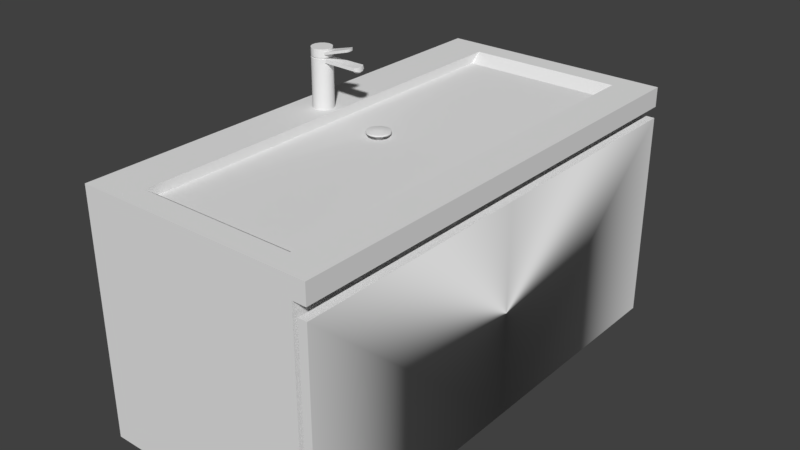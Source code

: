 # Source: Bathroom_Sink.blend  (saved by Blender 2.79.0; exported with 4.5.12 LTS)
import bpy
from mathutils import Matrix  # noqa: F401  (used for matrix-valued properties, if any)

bpy.ops.wm.read_factory_settings(use_empty=True)
scene = bpy.context.scene
scene.name = 'Scene'

# ---- collections
col_collection_1 = bpy.data.collections.new('Collection 1'); scene.collection.children.link(col_collection_1)

# ---- materials (node trees are filled in below, after node groups)
mat_material = bpy.data.materials.new('Material')
mat_material.alpha_threshold = 0.0
mat_material.use_transparent_shadow = False
mat_material.roughness = 0.5
mat_material.line_color = (0.0, 0.0, 0.0, 1.0)

# ---- node groups
ng_auto_smooth = bpy.data.node_groups.new('Auto Smooth', 'GeometryNodeTree')
_s = ng_auto_smooth.interface.new_socket(name='Geometry', in_out='OUTPUT', socket_type='NodeSocketGeometry')
_s = ng_auto_smooth.interface.new_socket(name='Geometry', in_out='INPUT', socket_type='NodeSocketGeometry')
_s = ng_auto_smooth.interface.new_socket(name='Angle', in_out='INPUT', socket_type='NodeSocketFloat')
_s.subtype = 'ANGLE'
_s.min_value = 0.0
_s.max_value = 3.142
ng_auto_smooth.is_modifier = True
_N = ng_auto_smooth.nodes; _L = ng_auto_smooth.links
n0 = _N.new('NodeGroupOutput'); n0.name = 'Group Output'; n0.location = (480, -100)
n1 = _N.new('NodeGroupInput'); n1.name = 'Group Input'; n1.location = (-420, -300)
n2 = _N.new('NodeGroupInput'); n2.name = 'Group Input.001'; n2.location = (-60, -100)
n3 = _N.new('GeometryNodeSetShadeSmooth'); n3.name = 'Set Shade Smooth'; n3.location = (120, -100)
n3.domain = 'EDGE'
n4 = _N.new('GeometryNodeSetShadeSmooth'); n4.name = 'Set Shade Smooth.001'; n4.location = (300, -100)
n5 = _N.new('GeometryNodeInputMeshEdgeAngle'); n5.name = 'Edge Angle'; n5.location = (-420, -220)
n6 = _N.new('GeometryNodeInputEdgeSmooth'); n6.name = 'Is Edge Smooth'; n6.location = (-60, -160)
n7 = _N.new('GeometryNodeInputShadeSmooth'); n7.name = 'Is Face Smooth'; n7.location = (-240, -340)
n8 = _N.new('FunctionNodeBooleanMath'); n8.name = 'Boolean Math'; n8.location = (-60, -220)
n9 = _N.new('FunctionNodeCompare'); n9.name = 'Compare'; n9.location = (-240, -180)
n9.operation = 'LESS_EQUAL'
_L.new(n5.outputs[0], n9.inputs[0])
_L.new(n4.outputs[0], n0.inputs[0])
_L.new(n1.outputs[1], n9.inputs[1])
_L.new(n9.outputs[0], n8.inputs[0])
_L.new(n7.outputs[0], n8.inputs[1])
_L.new(n2.outputs[0], n3.inputs[0])
_L.new(n6.outputs[0], n3.inputs[1])
_L.new(n3.outputs[0], n4.inputs[0])
_L.new(n8.outputs[0], n3.inputs[2])
n0.is_active_output = True

# ---- material node trees

# ---- world
world_world = bpy.data.worlds.new('World'); scene.world = world_world
world_world.color = (0.05088, 0.05088, 0.05088)
world_world.use_sun_shadow = False
world_world.sun_shadow_jitter_overblur = 0.0
world_world.cycles.sampling_method = 'MANUAL'

# ---- meshes
me_cylinder = bpy.data.meshes.new('Cylinder')
me_cylinder.from_pydata([(0.1401, -0.02685, -0.01952), (0.1404, -0.03735, -0.004722), (0.1474, -0.02825, -0.01952), (0.1531, -0.0327, -0.01952), (0.1571, -0.03933, -0.01952), (0.1574, -0.04682, -0.01952), (0.1542, -0.05369, -0.01952), (0.1485, -0.05857, -0.01952), (0.1413, -0.06051, -0.01952), (0.1339, -0.05911, -0.01952), (0.1279, -0.05465, -0.01952), (0.1244, -0.04803, -0.01952), (0.1241, -0.04054, -0.01952), (0.1271, -0.03367, -0.01952), (0.1328, -0.02878, -0.01952), (0.03144, -0.04347, 0.0034), (0.03033, -0.02648, 0.08313), (0.03033, -0.02648, 0.0034), (0.03033, -0.02648, 0.07594), (0.03776, -0.02789, 0.0034), (0.03776, -0.02789, 0.07594), (0.04385, -0.03239, 0.0034), (0.04385, -0.03239, 0.07594), (0.04738, -0.03908, 0.0034), (0.04738, -0.03908, 0.07594), (0.04766, -0.04664, 0.0034), (0.04766, -0.04664, 0.07594), (0.04463, -0.05357, 0.0034), (0.04463, -0.05357, 0.07594), (0.03889, -0.0585, 0.0034), (0.03889, -0.0585, 0.07594), (0.03158, -0.06045, 0.0034), (0.03158, -0.06045, 0.07594), (0.02415, -0.05904, 0.0034), (0.02415, -0.05904, 0.07594), (0.01807, -0.05455, 0.0034), (0.01807, -0.05455, 0.07594), (0.01453, -0.04785, 0.0034), (0.01453, -0.04785, 0.07594), (0.01426, -0.04029, 0.0034), (0.01426, -0.04029, 0.07594), (0.01729, -0.03336, 0.0034), (0.01729, -0.03336, 0.07594), (0.02302, -0.02843, 0.0034), (0.02302, -0.02843, 0.07594), (0.03033, -0.02648, 0.07711), (0.1068, -0.03908, 0.08209), (0.03776, -0.02789, 0.07711), (0.04385, -0.03239, 0.07711), (0.04435, -0.03908, 0.07711), (0.04463, -0.04664, 0.07711), (0.04463, -0.05357, 0.07711), (0.03889, -0.0585, 0.07711), (0.03158, -0.06045, 0.07711), (0.02415, -0.05904, 0.07711), (0.01807, -0.05455, 0.07711), (0.01453, -0.04785, 0.07711), (0.01426, -0.04029, 0.07711), (0.01729, -0.03336, 0.07711), (0.02302, -0.02843, 0.07711), (0.03033, -0.02664, 0.085), (0.03776, -0.02789, 0.08313), (0.04385, -0.03239, 0.08209), (0.04435, -0.03908, 0.08209), (0.04463, -0.04664, 0.08209), (0.04463, -0.05357, 0.08209), (0.03889, -0.0585, 0.08313), (0.03158, -0.06045, 0.08313), (0.02415, -0.05904, 0.08313), (0.01807, -0.05455, 0.08313), (0.01453, -0.04785, 0.08313), (0.01426, -0.04029, 0.08313), (0.01729, -0.03336, 0.08313), (0.02302, -0.02843, 0.08313), (0.1068, -0.03908, 0.07493), (0.1037, -0.03239, 0.07711), (0.1071, -0.04664, 0.07493), (0.1024, -0.03286, 0.08209), (0.1045, -0.05357, 0.07711), (0.1032, -0.05309, 0.08209), (0.1071, -0.04664, 0.08209), (0.04668, -0.03908, 0.07493), (0.0462, -0.03292, 0.07711), (0.04749, -0.03286, 0.08209), (0.04823, -0.05309, 0.08209), (0.04696, -0.04664, 0.08209), (0.04668, -0.03908, 0.08209), (0.04696, -0.04664, 0.07493), (0.04694, -0.05226, 0.07711), (0.09959, -0.04256, 0.07255), (0.09959, -0.03743, 0.07255), (0.09959, -0.03743, 0.07662), (0.1018, -0.03794, 0.07255), (0.1018, -0.03794, 0.07662), (0.1036, -0.03936, 0.07255), (0.1036, -0.03936, 0.07662), (0.1046, -0.04142, 0.07255), (0.1046, -0.04142, 0.07662), (0.1046, -0.0437, 0.07255), (0.1046, -0.0437, 0.07662), (0.1036, -0.04576, 0.07255), (0.1036, -0.04576, 0.07662), (0.1018, -0.04718, 0.07255), (0.1018, -0.04718, 0.07662), (0.09959, -0.04769, 0.07255), (0.09959, -0.04769, 0.07662), (0.09736, -0.04718, 0.07255), (0.09736, -0.04718, 0.07662), (0.09558, -0.04576, 0.07255), (0.09558, -0.04576, 0.07662), (0.09459, -0.0437, 0.07255), (0.09459, -0.0437, 0.07662), (0.09459, -0.04142, 0.07255), (0.09459, -0.04142, 0.07662), (0.09558, -0.03936, 0.07255), (0.09558, -0.03936, 0.07662), (0.09736, -0.03794, 0.07255), (0.09736, -0.03794, 0.07662), (0.03036, -0.02828, 0.08415), (0.037, -0.02955, 0.08415), (0.04244, -0.03356, 0.08415), (0.04289, -0.03954, 0.08415), (0.04313, -0.0463, 0.08415), (0.04313, -0.05249, 0.08415), (0.03801, -0.0569, 0.08415), (0.03148, -0.05865, 0.08415), (0.02483, -0.05739, 0.08415), (0.0194, -0.05337, 0.08415), (0.01624, -0.04739, 0.08415), (0.01599, -0.04063, 0.08415), (0.0187, -0.03444, 0.08415), (0.02383, -0.03003, 0.08415), (0.0377, -0.02803, 0.085), (0.04373, -0.03249, 0.085), (0.04738, -0.03912, 0.085), (0.04766, -0.04661, 0.085), (0.0445, -0.05347, 0.085), (0.03881, -0.05836, 0.085), (0.03157, -0.06029, 0.085), (0.02421, -0.0589, 0.085), (0.01818, -0.05444, 0.085), (0.01468, -0.04781, 0.085), (0.01441, -0.04032, 0.085), (0.01741, -0.03346, 0.085), (0.02309, -0.02857, 0.085), (0.03018, -0.02662, 0.09803), (0.03092, -0.04345, 0.09803), (0.03755, -0.02802, 0.09803), (0.04318, -0.03247, 0.09803), (0.04723, -0.0391, 0.09803), (0.04751, -0.04659, 0.09803), (0.04435, -0.05346, 0.09803), (0.03866, -0.05835, 0.09803), (0.03142, -0.06028, 0.09803), (0.02406, -0.05888, 0.09803), (0.01803, -0.05443, 0.09803), (0.01453, -0.0478, 0.09803), (0.01426, -0.04031, 0.09803), (0.01726, -0.03344, 0.09803), (0.02294, -0.02856, 0.09803), (0.01458, -0.0478, 0.09369), (0.01463, -0.04781, 0.08934), (0.03871, -0.05835, 0.09369), (0.03876, -0.05835, 0.08934), (0.04318, -0.03248, 0.09369), (0.04318, -0.03248, 0.08934), (0.02299, -0.02856, 0.09369), (0.02304, -0.02857, 0.08934), (0.01808, -0.05443, 0.09369), (0.01813, -0.05444, 0.08934), (0.04435, -0.05346, 0.09369), (0.04435, -0.05347, 0.08934), (0.0376, -0.02802, 0.09369), (0.03765, -0.02803, 0.08934), (0.03028, -0.02663, 0.08934), (0.03023, -0.02663, 0.09369), (0.01731, -0.03345, 0.09369), (0.01736, -0.03345, 0.08934), (0.01436, -0.04032, 0.08934), (0.01431, -0.04031, 0.09369), (0.02411, -0.05889, 0.09369), (0.02416, -0.05889, 0.08934), (0.03152, -0.06029, 0.08934), (0.03147, -0.06029, 0.09369), (0.04756, -0.0466, 0.09369), (0.04761, -0.0466, 0.08934), (0.04733, -0.03911, 0.08934), (0.04728, -0.03911, 0.09369), (0.08461, -0.03528, 0.1053), (0.08466, -0.03528, 0.101), (0.08489, -0.05066, 0.1053), (0.08494, -0.05067, 0.101), (0.08669, -0.0466, 0.1053), (0.08674, -0.0466, 0.101), (0.08647, -0.03911, 0.101), (0.08642, -0.03911, 0.1053), (0.3561, -0.4282, -0.3902), (-0.01657, -0.4423, -0.4034), (0.3561, -0.4282, -0.3588), (0.0574, -0.4047, 0.0034), (0.3561, -0.4049, -0.3902), (0.3561, -0.4049, -0.3588), (0.3561, -0.4423, -0.4034), (0.3185, -0.4047, 0.0034), (0.3643, -0.4049, -0.3902), (0.3643, -0.4282, -0.3902), (0.3643, -0.4282, -0.3588), (0.3643, -0.4049, -0.3588), (0.3643, -0.4423, -0.4034), (0.3643, -0.4423, -0.04851), (0.3787, -0.4423, -0.4034), (0.3787, -0.4423, -0.04851), (0.3561, -0.4423, -0.0293), (-0.01657, -0.4423, -0.0293), (0.3561, -0.07618, -0.0293), (0.3561, -0.441, -0.0293), (0.3787, -0.4423, -0.0293), (0.3787, -0.4423, 0.0034), (0.3787, -0.441, -0.0293), (0.3787, -0.07618, -0.0293), (0.3561, -0.4423, 0.0034), (-0.01657, -0.4423, 0.0034), (0.3018, -0.384, -0.01176), (0.0574, -0.384, -0.01176), (0.3561, 0.3406, -0.3902), (-0.01657, 0.3546, -0.4034), (0.3561, 0.3406, -0.3588), (0.0574, 0.317, 0.0034), (0.3561, 0.3172, -0.3902), (-0.01657, -0.04383, -0.4034), (0.3561, 0.3172, -0.3588), (-0.01657, -0.04383, 0.0034), (0.3561, -0.04383, -0.4034), (0.3561, 0.3546, -0.4034), (0.3185, 0.317, 0.0034), (0.3561, -0.04383, 0.0034), (0.3643, 0.3172, -0.3902), (0.3643, 0.3406, -0.3902), (0.3643, 0.3406, -0.3588), (0.3643, 0.3172, -0.3588), (0.3643, -0.04383, -0.4034), (0.3643, 0.3546, -0.4034), (0.3643, 0.3546, -0.04851), (0.3643, -0.04383, -0.04851), (0.3787, -0.04383, -0.4034), (0.3787, 0.3546, -0.4034), (0.3787, 0.3546, -0.04851), (0.3787, -0.04383, -0.04851), (0.3561, 0.3546, -0.0293), (-0.01657, 0.3546, -0.0293), (0.3561, -0.04383, -0.0293), (0.3561, -0.01149, -0.0293), (0.3561, 0.3533, -0.0293), (-0.01657, -0.04383, -0.0293), (0.3787, 0.3546, -0.0293), (0.3787, 0.3546, 0.0034), (0.3787, -0.04383, 0.0034), (0.3787, 0.3533, -0.0293), (0.3787, -0.01149, -0.0293), (0.3787, -0.04383, -0.0293), (0.3561, 0.3546, 0.0034), (0.3185, -0.04383, 0.0034), (-0.01657, 0.3546, 0.0034), (0.0574, -0.04383, -0.01176), (0.0574, -0.04383, 0.0034), (0.3018, -0.04383, -0.01606), (0.3018, 0.2963, -0.01176), (0.0574, 0.2963, -0.01176), (0.1542, -0.05369, -0.01546), (0.1485, -0.05857, -0.01546), (0.1413, -0.06051, -0.01546), (0.1339, -0.05911, -0.01546), (0.1279, -0.05465, -0.01546), (0.1574, -0.04682, -0.01546), (0.1244, -0.04803, -0.01546), (0.1571, -0.03933, -0.01546), (0.1573, -0.04383, -0.01546), (0.1243, -0.04383, -0.01546), (0.1241, -0.04054, -0.01546), (0.1531, -0.0327, -0.01546), (0.1271, -0.03367, -0.01546), (0.1474, -0.02825, -0.01546), (0.1328, -0.02878, -0.01546), (0.1401, -0.02685, -0.01546), (0.1435, -0.03711, -0.01952), (0.1404, -0.03652, -0.01952), (0.1459, -0.03901, -0.01952), (0.1477, -0.04185, -0.01952), (0.1478, -0.04501, -0.01952), (0.1464, -0.04793, -0.01952), (0.144, -0.05002, -0.01952), (0.1409, -0.05084, -0.01952), (0.1378, -0.05025, -0.01952), (0.1352, -0.04835, -0.01952), (0.1338, -0.04553, -0.01952), (0.1336, -0.04234, -0.01952), (0.1349, -0.03942, -0.01952), (0.1373, -0.03734, -0.01952), (0.1404, -0.03735, -0.01006), (0.1432, -0.03787, -0.01006), (0.1453, -0.03955, -0.01006), (0.1469, -0.04206, -0.01006), (0.147, -0.04486, -0.01006), (0.1458, -0.04744, -0.01006), (0.1436, -0.04928, -0.01006), (0.1409, -0.05001, -0.01006), (0.1381, -0.04948, -0.01006), (0.1359, -0.04781, -0.01006), (0.1346, -0.04531, -0.01006), (0.1345, -0.0425, -0.01006), (0.1356, -0.03991, -0.01006), (0.1377, -0.03808, -0.01006), (0.1407, -0.04368, -0.004722), (0.1432, -0.03787, -0.004722), (0.1453, -0.03955, -0.004722), (0.1469, -0.04206, -0.004722), (0.147, -0.04486, -0.004722), (0.1458, -0.04744, -0.004722), (0.1436, -0.04928, -0.004722), (0.1409, -0.05001, -0.004722), (0.1381, -0.04948, -0.004722), (0.1359, -0.04781, -0.004722), (0.1346, -0.04531, -0.004722), (0.1345, -0.0425, -0.004722), (0.1356, -0.03991, -0.004722), (0.1377, -0.03808, -0.004722), (0.1217, -0.04008, -0.007563), (0.1217, -0.04008, -0.01006), (0.1595, -0.03874, -0.007563), (0.1595, -0.03874, -0.01006), (0.122, -0.04866, -0.007563), (0.122, -0.04866, -0.01006), (0.1549, -0.0311, -0.007563), (0.1549, -0.0311, -0.01006), (0.126, -0.05626, -0.007563), (0.126, -0.05626, -0.01006), (0.1484, -0.02598, -0.007563), (0.1484, -0.02598, -0.01006), (0.133, -0.06137, -0.007563), (0.133, -0.06137, -0.01006), (0.1414, -0.06297, -0.007563), (0.1414, -0.06297, -0.01006), (0.14, -0.02438, -0.007563), (0.14, -0.02438, -0.01006), (0.1497, -0.06075, -0.007563), (0.1497, -0.06075, -0.01006), (0.1317, -0.0266, -0.007563), (0.1317, -0.0266, -0.01006), (0.1252, -0.0322, -0.01006), (0.1252, -0.0322, -0.007563), (0.1562, -0.05514, -0.007563), (0.1562, -0.05514, -0.01006), (0.1598, -0.04727, -0.01006), (0.1598, -0.04727, -0.007563)], [], [(286, 284, 299, 300), (293, 292, 306, 307), (284, 285, 298, 299), (292, 291, 305, 306), (291, 290, 304, 305), (285, 297, 311, 298), (290, 289, 303, 304), (297, 296, 310, 311), (289, 288, 302, 303), (296, 295, 309, 310), (288, 287, 301, 302), (295, 294, 308, 309), (287, 286, 300, 301), (294, 293, 307, 308), (5, 273, 276, 275, 4), (9, 271, 270, 8), (13, 280, 278, 12), (2, 281, 283, 0), (6, 268, 273, 5), (10, 272, 271, 9), (14, 282, 280, 13), (3, 279, 281, 2), (7, 269, 268, 6), (0, 283, 282, 14), (11, 274, 272, 10), (4, 275, 279, 3), (8, 270, 269, 7), (12, 278, 277, 274, 11), (15, 17, 19), (20, 18, 45, 47), (17, 18, 20, 19), (15, 19, 21), (40, 38, 56, 57), (19, 20, 22, 21), (15, 21, 23), (34, 32, 53, 54), (21, 22, 24, 23), (15, 23, 25), (28, 26, 50, 51), (23, 24, 26, 25), (15, 25, 27), (22, 20, 47, 48), (25, 26, 28, 27), (15, 27, 29), (18, 44, 59, 45), (27, 28, 30, 29), (15, 29, 31), (42, 40, 57, 58), (29, 30, 32, 31), (15, 31, 33), (36, 34, 54, 55), (31, 32, 34, 33), (15, 33, 35), (30, 28, 51, 52), (33, 34, 36, 35), (15, 35, 37), (24, 22, 48, 49), (35, 36, 38, 37), (15, 37, 39), (44, 42, 58, 59), (37, 38, 40, 39), (15, 39, 41), (38, 36, 55, 56), (39, 40, 42, 41), (15, 41, 43), (32, 30, 52, 53), (41, 42, 44, 43), (15, 43, 17), (26, 24, 49, 50), (43, 44, 18, 17), (58, 57, 71, 72), (54, 53, 67, 68), (85, 84, 79, 80), (57, 56, 70, 71), (53, 52, 66, 67), (82, 83, 77, 75), (56, 55, 69, 70), (45, 59, 73, 16), (52, 51, 65, 66), (48, 47, 61, 62), (59, 58, 72, 73), (55, 54, 68, 69), (81, 82, 75, 74), (47, 45, 16, 61), (69, 68, 126, 127), (65, 64, 122, 123), (61, 16, 118, 119), (72, 71, 129, 130), (68, 67, 125, 126), (64, 63, 121, 122), (71, 70, 128, 129), (67, 66, 124, 125), (63, 62, 120, 121), (70, 69, 127, 128), (16, 73, 131, 118), (66, 65, 123, 124), (62, 61, 119, 120), (73, 72, 130, 131), (76, 74, 46, 80), (74, 75, 77, 46), (78, 76, 80, 79), (86, 85, 80, 46), (83, 86, 46, 77), (88, 87, 76, 78), (84, 88, 78, 79), (87, 81, 74, 76), (50, 49, 81, 87), (65, 51, 88, 84), (51, 50, 87, 88), (62, 63, 86, 83), (63, 64, 85, 86), (49, 48, 82, 81), (48, 62, 83, 82), (64, 65, 84, 85), (89, 90, 92), (90, 91, 93, 92), (89, 92, 94), (92, 93, 95, 94), (89, 94, 96), (94, 95, 97, 96), (89, 96, 98), (96, 97, 99, 98), (89, 98, 100), (98, 99, 101, 100), (89, 100, 102), (100, 101, 103, 102), (89, 102, 104), (102, 103, 105, 104), (89, 104, 106), (104, 105, 107, 106), (89, 106, 108), (106, 107, 109, 108), (89, 108, 110), (108, 109, 111, 110), (89, 110, 112), (110, 111, 113, 112), (89, 112, 114), (112, 113, 115, 114), (89, 114, 116), (114, 115, 117, 116), (89, 116, 90), (116, 117, 91, 90), (128, 127, 140, 141), (118, 131, 144, 60), (124, 123, 136, 137), (120, 119, 132, 133), (131, 130, 143, 144), (127, 126, 139, 140), (123, 122, 135, 136), (119, 118, 60, 132), (130, 129, 142, 143), (126, 125, 138, 139), (122, 121, 134, 135), (129, 128, 141, 142), (125, 124, 137, 138), (121, 120, 133, 134), (179, 160, 156, 157), (183, 162, 152, 153), (187, 164, 148, 149), (160, 168, 155, 156), (175, 166, 159, 145), (162, 170, 151, 152), (164, 172, 147, 148), (166, 176, 158, 159), (168, 180, 154, 155), (170, 184, 150, 151), (172, 175, 145, 147), (176, 179, 157, 158), (180, 183, 153, 154), (184, 187, 149, 150), (146, 147, 145), (146, 148, 147), (146, 149, 148), (146, 150, 149), (146, 151, 150), (146, 152, 151), (146, 153, 152), (146, 154, 153), (146, 155, 154), (146, 156, 155), (146, 157, 156), (146, 158, 157), (146, 159, 158), (146, 145, 159), (135, 134, 186, 185), (165, 164, 188, 189), (139, 138, 182, 181), (181, 182, 183, 180), (143, 142, 178, 177), (177, 178, 179, 176), (132, 60, 174, 173), (173, 174, 175, 172), (136, 135, 185, 171), (187, 184, 192, 195), (140, 139, 181, 169), (169, 181, 180, 168), (144, 143, 177, 167), (167, 177, 176, 166), (133, 132, 173, 165), (165, 173, 172, 164), (137, 136, 171, 163), (163, 171, 170, 162), (60, 144, 167, 174), (174, 167, 166, 175), (141, 140, 169, 161), (161, 169, 168, 160), (134, 133, 165, 186), (164, 187, 195, 188), (138, 137, 163, 182), (182, 163, 162, 183), (142, 141, 161, 178), (178, 161, 160, 179), (193, 194, 195, 192), (191, 193, 192, 190), (194, 189, 188, 195), (171, 185, 193, 191), (186, 165, 189, 194), (185, 186, 194, 193), (184, 170, 190, 192), (170, 171, 191, 190), (232, 202, 197, 229), (264, 199, 223, 263), (200, 201, 207, 204), (212, 220, 221, 213), (213, 221, 231, 253), (200, 196, 202, 232), (214, 250, 259, 219), (220, 212, 216, 217), (235, 220, 217, 256), (207, 206, 209, 243), (198, 196, 205, 206), (201, 198, 206, 207), (196, 200, 204, 205), (205, 204, 240, 208), (204, 207, 243, 240), (206, 205, 208, 209), (244, 247, 211, 210), (209, 208, 210, 211), (243, 209, 211, 247), (208, 240, 244, 210), (202, 212, 213, 197), (198, 201, 214, 215), (201, 200, 232, 250, 214), (196, 198, 215, 212, 202), (197, 213, 253, 229), (216, 218, 217), (218, 219, 256, 217), (219, 259, 256), (212, 215, 218, 216), (215, 214, 219, 218), (261, 203, 220, 235), (203, 199, 221, 220), (199, 264, 231, 221), (263, 274, 277), (203, 261, 265, 222), (199, 203, 222, 223), (232, 229, 225, 233), (264, 263, 267, 227), (228, 236, 239, 230), (248, 249, 262, 260), (249, 253, 231, 262), (228, 232, 233, 224), (251, 258, 259, 250), (260, 255, 254, 248), (235, 256, 255, 260), (239, 243, 242, 238), (226, 238, 237, 224), (230, 239, 238, 226), (224, 237, 236, 228), (240, 244, 247, 243), (237, 241, 240, 236), (236, 240, 243, 239), (238, 242, 241, 237), (244, 245, 246, 247), (242, 246, 245, 241), (243, 247, 246, 242), (241, 245, 244, 240), (233, 225, 249, 248), (226, 252, 251, 230), (230, 251, 250, 232, 228), (224, 233, 248, 252, 226), (225, 229, 253, 249), (254, 255, 257), (257, 255, 256, 258), (258, 256, 259), (248, 254, 257, 252), (252, 257, 258, 251), (261, 235, 260, 234), (234, 260, 262, 227), (227, 262, 231, 264), (280, 263, 277, 278), (234, 266, 265, 261), (227, 267, 266, 234), (223, 272, 274, 263), (267, 263, 280, 282), (223, 271, 272), (223, 270, 271), (222, 269, 270, 223), (222, 268, 269), (265, 276, 273), (222, 265, 273, 268), (276, 265, 275), (265, 266, 279, 275), (279, 266, 281), (281, 266, 283), (266, 267, 283), (283, 267, 282), (285, 284, 2, 0), (284, 286, 3, 2), (286, 287, 4, 3), (287, 288, 5, 4), (288, 289, 6, 5), (289, 290, 7, 6), (290, 291, 8, 7), (291, 292, 9, 8), (292, 293, 10, 9), (293, 294, 11, 10), (294, 295, 12, 11), (295, 296, 13, 12), (296, 297, 14, 13), (297, 285, 0, 14), (307, 306, 339, 335), (318, 319, 340, 344), (306, 305, 341, 339), (317, 318, 344, 350), (305, 304, 345, 341), (316, 317, 350, 353), (304, 303, 351, 345), (315, 316, 353, 328), (303, 302, 352, 351), (314, 315, 328, 332), (302, 301, 329, 352), (313, 314, 332, 336), (301, 300, 333, 329), (1, 313, 336, 342), (312, 313, 1), (312, 314, 313), (312, 315, 314), (312, 316, 315), (312, 317, 316), (312, 318, 317), (312, 319, 318), (312, 320, 319), (312, 321, 320), (312, 322, 321), (312, 323, 322), (312, 324, 323), (312, 325, 324), (312, 1, 325), (348, 327, 326, 349), (352, 329, 328, 353), (327, 331, 330, 326), (329, 333, 332, 328), (331, 335, 334, 330), (333, 337, 336, 332), (335, 339, 338, 334), (337, 343, 342, 336), (339, 341, 340, 338), (341, 345, 344, 340), (343, 347, 346, 342), (345, 351, 350, 344), (347, 348, 349, 346), (351, 352, 353, 350), (319, 320, 338, 340), (308, 307, 335, 331), (320, 321, 334, 338), (309, 308, 331, 327), (321, 322, 330, 334), (310, 309, 327, 348), (322, 323, 326, 330), (311, 310, 348, 347), (323, 324, 349, 326), (298, 311, 347, 343), (324, 325, 346, 349), (299, 298, 343, 337), (325, 1, 342, 346), (300, 299, 337, 333)])
me_cylinder.polygons.foreach_set('use_smooth', [True] * 377)
me_cylinder.materials.append(mat_material)
me_cylinder.use_remesh_preserve_volume = False
me_cylinder.use_remesh_preserve_attributes = False
me_cylinder.use_mirror_vertex_groups = False
me_cylinder.update()

# ---- objects
ob_cylinder = bpy.data.objects.new('Cylinder', me_cylinder)

# ---- transforms, parenting, visibility, modifiers, constraints
ob_cylinder.location = (-0.2588, 0.162, -0.1862)
ob_cylinder.lineart.crease_threshold = 0.0
_m = ob_cylinder.modifiers.new('Auto Smooth', 'NODES')
_m.node_group = ng_auto_smooth
_gi = [s.identifier for s in ng_auto_smooth.interface.items_tree if s.item_type == 'SOCKET' and s.in_out == 'INPUT']
_m[_gi[1]] = 0.5236  # Angle

# ---- collection membership
col_collection_1.objects.link(ob_cylinder)

# ---- scene / render settings (as saved in the file)
scene.frame_start = 1; scene.frame_end = 250; scene.frame_set(1)
scene.render.engine = 'BLENDER_EEVEE_NEXT'
scene.render.resolution_percentage = 50
scene.render.dither_intensity = 0.0
scene.cycles.use_denoising = False
scene.cycles.samples = 128
scene.cycles.sampling_pattern = 'TABULATED_SOBOL'
scene.cycles.use_adaptive_sampling = False
scene.cycles.use_light_tree = False
scene.cycles.blur_glossy = 0.0
scene.cycles.sample_clamp_indirect = 0.0
scene.view_settings.view_transform = 'Standard'
bpy.context.view_layer.update()

# ---- added for rendering (the .blend has no active camera and no usable light): camera, sun
cam_auto = bpy.data.cameras.new('AutoCamera')
cam_auto.lens = 50.0
cam_auto.sensor_width = 36.0
cam_auto.clip_end = 1000.0
ob_auto_camera = bpy.data.objects.new('AutoCamera', cam_auto)
scene.collection.objects.link(ob_auto_camera)
ob_auto_camera.location = (0.870282, -1.01945, 0.423271)
ob_auto_camera.rotation_euler = (1.09748, -7.21219e-08, 0.694738)
scene.camera = ob_auto_camera
light_auto_sun = bpy.data.lights.new('AutoSun', 'SUN')
light_auto_sun.energy = 3.0
light_auto_sun.angle = 0.0523599
ob_auto_sun = bpy.data.objects.new('AutoSun', light_auto_sun)
scene.collection.objects.link(ob_auto_sun)
ob_auto_sun.rotation_euler = (0.872665, 0.174533, 0.523599)
bpy.context.view_layer.update()
